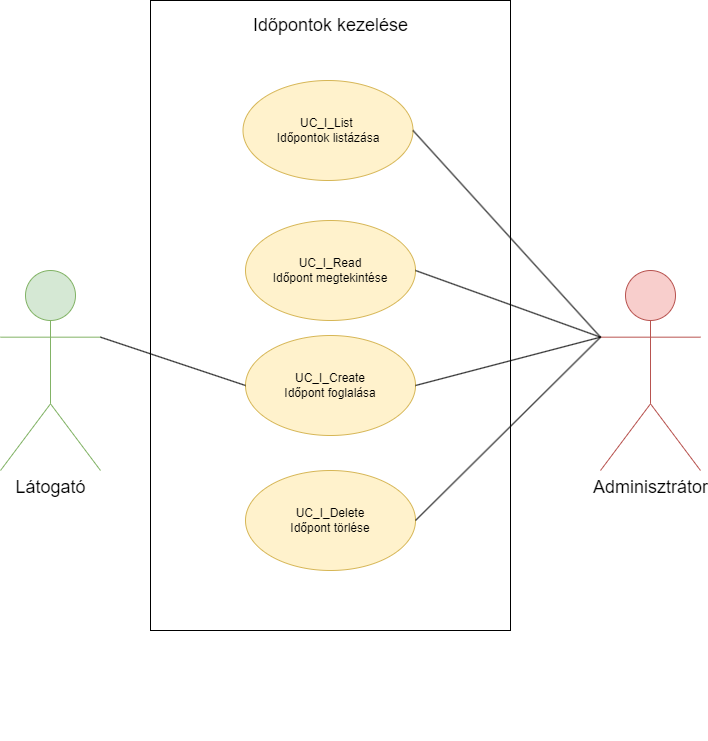

The diagram above was exported from draw.io. Its source (the exported page's mxGraphModel, read from the mxfile embedded in the PNG):
<mxGraphModel dx="1126" dy="704" grid="1" gridSize="10" guides="1" tooltips="1" connect="1" arrows="1" fold="1" page="1" pageScale="1" pageWidth="827" pageHeight="1169" math="0" shadow="0">
  <root>
    <mxCell id="0" />
    <mxCell id="1" parent="0" />
    <mxCell id="5wxFZPzmkBkUqNc0EMhP-1" value="" style="group" parent="1" vertex="1" connectable="0">
      <mxGeometry x="63" y="300" width="700" height="740" as="geometry" />
    </mxCell>
    <mxCell id="5wxFZPzmkBkUqNc0EMhP-2" value="" style="group" parent="5wxFZPzmkBkUqNc0EMhP-1" vertex="1" connectable="0">
      <mxGeometry x="150" width="360" height="740" as="geometry" />
    </mxCell>
    <mxCell id="5wxFZPzmkBkUqNc0EMhP-3" value="" style="rounded=0;whiteSpace=wrap;html=1;" parent="5wxFZPzmkBkUqNc0EMhP-2" vertex="1">
      <mxGeometry width="360" height="630" as="geometry" />
    </mxCell>
    <mxCell id="5wxFZPzmkBkUqNc0EMhP-4" value="Időpontok kezelése" style="text;html=1;align=center;verticalAlign=middle;whiteSpace=wrap;rounded=0;fontSize=18;" parent="5wxFZPzmkBkUqNc0EMhP-2" vertex="1">
      <mxGeometry x="97.5" y="10" width="165" height="30" as="geometry" />
    </mxCell>
    <mxCell id="5wxFZPzmkBkUqNc0EMhP-5" value="UC_I_List&amp;nbsp;&lt;br&gt;Időpontok listázása" style="ellipse;whiteSpace=wrap;html=1;fillColor=#fff2cc;strokeColor=#d6b656;" parent="5wxFZPzmkBkUqNc0EMhP-2" vertex="1">
      <mxGeometry x="92.5" y="80" width="170" height="100" as="geometry" />
    </mxCell>
    <mxCell id="5wxFZPzmkBkUqNc0EMhP-6" value="UC_I_Create&lt;br&gt;Időpont foglalása" style="ellipse;whiteSpace=wrap;html=1;fillColor=#fff2cc;strokeColor=#d6b656;" parent="5wxFZPzmkBkUqNc0EMhP-2" vertex="1">
      <mxGeometry x="95" y="335" width="170" height="100" as="geometry" />
    </mxCell>
    <mxCell id="5wxFZPzmkBkUqNc0EMhP-7" value="UC_I_Read&lt;br&gt;Időpont megtekintése" style="ellipse;whiteSpace=wrap;html=1;fillColor=#fff2cc;strokeColor=#d6b656;" parent="5wxFZPzmkBkUqNc0EMhP-2" vertex="1">
      <mxGeometry x="95" y="220" width="170" height="100" as="geometry" />
    </mxCell>
    <mxCell id="5wxFZPzmkBkUqNc0EMhP-9" value="UC_I_Delete&lt;br&gt;Időpont törlése" style="ellipse;whiteSpace=wrap;html=1;fillColor=#fff2cc;strokeColor=#d6b656;" parent="5wxFZPzmkBkUqNc0EMhP-2" vertex="1">
      <mxGeometry x="95" y="470" width="170" height="100" as="geometry" />
    </mxCell>
    <mxCell id="5wxFZPzmkBkUqNc0EMhP-10" value="&lt;font style=&quot;font-size: 18px;&quot;&gt;Látogató&lt;/font&gt;" style="shape=umlActor;verticalLabelPosition=bottom;verticalAlign=top;html=1;outlineConnect=0;fillColor=#d5e8d4;strokeColor=#82b366;" parent="5wxFZPzmkBkUqNc0EMhP-1" vertex="1">
      <mxGeometry y="270" width="100" height="200" as="geometry" />
    </mxCell>
    <mxCell id="5wxFZPzmkBkUqNc0EMhP-11" value="&lt;font style=&quot;font-size: 18px;&quot;&gt;Adminisztrátor&lt;/font&gt;" style="shape=umlActor;verticalLabelPosition=bottom;verticalAlign=top;html=1;outlineConnect=0;fillColor=#f8cecc;strokeColor=#b85450;" parent="5wxFZPzmkBkUqNc0EMhP-1" vertex="1">
      <mxGeometry x="600" y="270" width="100" height="200" as="geometry" />
    </mxCell>
    <mxCell id="5wxFZPzmkBkUqNc0EMhP-14" value="" style="endArrow=none;html=1;rounded=0;entryX=0;entryY=0.3333333333333333;entryDx=0;entryDy=0;entryPerimeter=0;exitX=1;exitY=0.5;exitDx=0;exitDy=0;" parent="5wxFZPzmkBkUqNc0EMhP-1" source="5wxFZPzmkBkUqNc0EMhP-7" target="5wxFZPzmkBkUqNc0EMhP-11" edge="1">
      <mxGeometry width="50" height="50" relative="1" as="geometry">
        <mxPoint x="470" y="200" as="sourcePoint" />
        <mxPoint x="600" y="300" as="targetPoint" />
      </mxGeometry>
    </mxCell>
    <mxCell id="5wxFZPzmkBkUqNc0EMhP-15" value="" style="endArrow=none;html=1;rounded=0;entryX=0;entryY=0.3333333333333333;entryDx=0;entryDy=0;entryPerimeter=0;exitX=1;exitY=0.5;exitDx=0;exitDy=0;" parent="5wxFZPzmkBkUqNc0EMhP-1" source="5wxFZPzmkBkUqNc0EMhP-5" target="5wxFZPzmkBkUqNc0EMhP-11" edge="1">
      <mxGeometry width="50" height="50" relative="1" as="geometry">
        <mxPoint x="470" y="150" as="sourcePoint" />
        <mxPoint x="600" y="340" as="targetPoint" />
      </mxGeometry>
    </mxCell>
    <mxCell id="5wxFZPzmkBkUqNc0EMhP-16" value="" style="endArrow=none;html=1;rounded=0;entryX=0;entryY=0.3333333333333333;entryDx=0;entryDy=0;entryPerimeter=0;exitX=1;exitY=0.5;exitDx=0;exitDy=0;" parent="5wxFZPzmkBkUqNc0EMhP-1" source="5wxFZPzmkBkUqNc0EMhP-6" target="5wxFZPzmkBkUqNc0EMhP-11" edge="1">
      <mxGeometry width="50" height="50" relative="1" as="geometry">
        <mxPoint x="460" y="260" as="sourcePoint" />
        <mxPoint x="590" y="370" as="targetPoint" />
      </mxGeometry>
    </mxCell>
    <mxCell id="5wxFZPzmkBkUqNc0EMhP-18" value="" style="endArrow=none;html=1;rounded=0;entryX=0;entryY=0.3333333333333333;entryDx=0;entryDy=0;entryPerimeter=0;exitX=1;exitY=0.5;exitDx=0;exitDy=0;" parent="5wxFZPzmkBkUqNc0EMhP-1" source="5wxFZPzmkBkUqNc0EMhP-9" target="5wxFZPzmkBkUqNc0EMhP-11" edge="1">
      <mxGeometry width="50" height="50" relative="1" as="geometry">
        <mxPoint x="440" y="380" as="sourcePoint" />
        <mxPoint x="570" y="480" as="targetPoint" />
      </mxGeometry>
    </mxCell>
    <mxCell id="5wxFZPzmkBkUqNc0EMhP-19" value="" style="endArrow=none;html=1;rounded=0;entryX=0;entryY=0.5;entryDx=0;entryDy=0;exitX=1;exitY=0.3333333333333333;exitDx=0;exitDy=0;exitPerimeter=0;" parent="5wxFZPzmkBkUqNc0EMhP-1" source="5wxFZPzmkBkUqNc0EMhP-10" target="5wxFZPzmkBkUqNc0EMhP-6" edge="1">
      <mxGeometry width="50" height="50" relative="1" as="geometry">
        <mxPoint x="87" y="403.5" as="sourcePoint" />
        <mxPoint x="232" y="336.5" as="targetPoint" />
      </mxGeometry>
    </mxCell>
  </root>
</mxGraphModel>